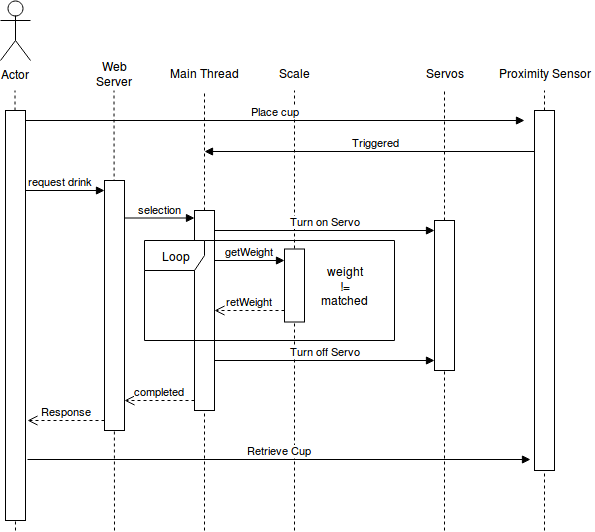

The diagram above was exported from draw.io. Its source (the exported page's mxGraphModel, read from the mxfile embedded in the PNG):
<mxGraphModel dx="1020" dy="644" grid="1" gridSize="10" guides="1" tooltips="1" connect="1" arrows="1" fold="1" page="1" pageScale="1" pageWidth="850" pageHeight="1100" math="0" shadow="0">
  <root>
    <mxCell id="0" />
    <mxCell id="1" parent="0" />
    <mxCell id="kwou_PxrAcftzCFzUrwi-43" value="selection" style="html=1;verticalAlign=bottom;endArrow=block;" parent="1" edge="1">
      <mxGeometry width="80" relative="1" as="geometry">
        <mxPoint x="410" y="307.5" as="sourcePoint" />
        <mxPoint x="480" y="307.5" as="targetPoint" />
      </mxGeometry>
    </mxCell>
    <mxCell id="kwou_PxrAcftzCFzUrwi-2" value="" style="endArrow=none;dashed=1;html=1;" parent="1" edge="1">
      <mxGeometry width="50" height="50" relative="1" as="geometry">
        <mxPoint x="301" y="620" as="sourcePoint" />
        <mxPoint x="300.5" y="180" as="targetPoint" />
      </mxGeometry>
    </mxCell>
    <mxCell id="kwou_PxrAcftzCFzUrwi-5" value="Actor" style="shape=umlActor;verticalLabelPosition=bottom;labelBackgroundColor=#ffffff;verticalAlign=top;html=1;" parent="1" vertex="1">
      <mxGeometry x="286" y="90" width="30" height="60" as="geometry" />
    </mxCell>
    <mxCell id="kwou_PxrAcftzCFzUrwi-13" value="Web Server" style="text;html=1;strokeColor=none;fillColor=none;align=center;verticalAlign=middle;whiteSpace=wrap;rounded=0;" parent="1" vertex="1">
      <mxGeometry x="380" y="153" width="40" height="20" as="geometry" />
    </mxCell>
    <mxCell id="kwou_PxrAcftzCFzUrwi-22" value="" style="endArrow=none;dashed=1;html=1;" parent="1" source="kwou_PxrAcftzCFzUrwi-46" edge="1">
      <mxGeometry width="50" height="50" relative="1" as="geometry">
        <mxPoint x="490" y="480" as="sourcePoint" />
        <mxPoint x="490" y="180" as="targetPoint" />
      </mxGeometry>
    </mxCell>
    <mxCell id="kwou_PxrAcftzCFzUrwi-24" value="Main Thread" style="text;html=1;strokeColor=none;fillColor=none;align=center;verticalAlign=middle;whiteSpace=wrap;rounded=0;" parent="1" vertex="1">
      <mxGeometry x="440" y="153" width="100" height="20" as="geometry" />
    </mxCell>
    <mxCell id="kwou_PxrAcftzCFzUrwi-32" value="" style="endArrow=none;dashed=1;html=1;" parent="1" edge="1">
      <mxGeometry width="50" height="50" relative="1" as="geometry">
        <mxPoint x="400" y="620" as="sourcePoint" />
        <mxPoint x="399.5" y="180" as="targetPoint" />
      </mxGeometry>
    </mxCell>
    <mxCell id="kwou_PxrAcftzCFzUrwi-33" value="" style="rounded=0;whiteSpace=wrap;html=1;" parent="1" vertex="1">
      <mxGeometry x="390" y="270" width="20" height="250" as="geometry" />
    </mxCell>
    <mxCell id="kwou_PxrAcftzCFzUrwi-41" value="request drink" style="html=1;verticalAlign=bottom;endArrow=block;" parent="1" edge="1">
      <mxGeometry width="80" relative="1" as="geometry">
        <mxPoint x="300" y="280" as="sourcePoint" />
        <mxPoint x="390" y="280" as="targetPoint" />
      </mxGeometry>
    </mxCell>
    <mxCell id="kwou_PxrAcftzCFzUrwi-45" value="Proximity Sensor" style="text;html=1;strokeColor=none;fillColor=none;align=center;verticalAlign=middle;whiteSpace=wrap;rounded=0;" parent="1" vertex="1">
      <mxGeometry x="780" y="153" width="100" height="20" as="geometry" />
    </mxCell>
    <mxCell id="kwou_PxrAcftzCFzUrwi-46" value="" style="rounded=0;whiteSpace=wrap;html=1;" parent="1" vertex="1">
      <mxGeometry x="480" y="300" width="20" height="200" as="geometry" />
    </mxCell>
    <mxCell id="kwou_PxrAcftzCFzUrwi-47" value="" style="endArrow=none;dashed=1;html=1;" parent="1" target="kwou_PxrAcftzCFzUrwi-46" edge="1">
      <mxGeometry width="50" height="50" relative="1" as="geometry">
        <mxPoint x="490" y="620" as="sourcePoint" />
        <mxPoint x="490" y="180" as="targetPoint" />
      </mxGeometry>
    </mxCell>
    <mxCell id="kwou_PxrAcftzCFzUrwi-49" value="" style="rounded=0;whiteSpace=wrap;html=1;" parent="1" vertex="1">
      <mxGeometry x="291" y="200" width="20" height="410" as="geometry" />
    </mxCell>
    <mxCell id="kwou_PxrAcftzCFzUrwi-53" value="Triggered" style="html=1;verticalAlign=bottom;endArrow=block;exitX=0.5;exitY=0.114;exitDx=0;exitDy=0;exitPerimeter=0;" parent="1" source="kwou_PxrAcftzCFzUrwi-50" edge="1">
      <mxGeometry width="80" relative="1" as="geometry">
        <mxPoint x="810" y="241" as="sourcePoint" />
        <mxPoint x="490" y="241" as="targetPoint" />
      </mxGeometry>
    </mxCell>
    <mxCell id="kwou_PxrAcftzCFzUrwi-55" value="Loop" style="shape=umlFrame;whiteSpace=wrap;html=1;" parent="1" vertex="1">
      <mxGeometry x="430" y="330" width="250" height="100" as="geometry" />
    </mxCell>
    <mxCell id="kwou_PxrAcftzCFzUrwi-60" value="" style="endArrow=none;dashed=1;html=1;" parent="1" edge="1">
      <mxGeometry width="50" height="50" relative="1" as="geometry">
        <mxPoint x="580" y="620" as="sourcePoint" />
        <mxPoint x="580" y="180" as="targetPoint" />
      </mxGeometry>
    </mxCell>
    <mxCell id="kwou_PxrAcftzCFzUrwi-61" value="Scale" style="text;html=1;strokeColor=none;fillColor=none;align=center;verticalAlign=middle;whiteSpace=wrap;rounded=0;" parent="1" vertex="1">
      <mxGeometry x="530" y="153" width="100" height="20" as="geometry" />
    </mxCell>
    <mxCell id="kwou_PxrAcftzCFzUrwi-62" value="" style="endArrow=none;dashed=1;html=1;" parent="1" edge="1">
      <mxGeometry width="50" height="50" relative="1" as="geometry">
        <mxPoint x="830" y="620" as="sourcePoint" />
        <mxPoint x="830" y="180" as="targetPoint" />
      </mxGeometry>
    </mxCell>
    <mxCell id="kwou_PxrAcftzCFzUrwi-50" value="" style="rounded=0;whiteSpace=wrap;html=1;" parent="1" vertex="1">
      <mxGeometry x="820" y="200" width="20" height="360" as="geometry" />
    </mxCell>
    <mxCell id="kwou_PxrAcftzCFzUrwi-63" value="" style="rounded=0;whiteSpace=wrap;html=1;" parent="1" vertex="1">
      <mxGeometry x="570" y="338.5" width="20" height="73" as="geometry" />
    </mxCell>
    <mxCell id="kwou_PxrAcftzCFzUrwi-64" value="getWeight" style="html=1;verticalAlign=bottom;endArrow=block;" parent="1" edge="1">
      <mxGeometry width="80" relative="1" as="geometry">
        <mxPoint x="500" y="350" as="sourcePoint" />
        <mxPoint x="570" y="350" as="targetPoint" />
      </mxGeometry>
    </mxCell>
    <mxCell id="kwou_PxrAcftzCFzUrwi-65" value="retWeight" style="html=1;verticalAlign=bottom;endArrow=open;dashed=1;endSize=8;" parent="1" edge="1">
      <mxGeometry relative="1" as="geometry">
        <mxPoint x="570" y="400" as="sourcePoint" />
        <mxPoint x="500" y="400" as="targetPoint" />
      </mxGeometry>
    </mxCell>
    <mxCell id="kwou_PxrAcftzCFzUrwi-69" value="&lt;div&gt;weight !=&lt;/div&gt;&lt;div&gt;matched&lt;/div&gt;" style="text;html=1;strokeColor=none;fillColor=none;align=center;verticalAlign=middle;whiteSpace=wrap;rounded=0;" parent="1" vertex="1">
      <mxGeometry x="610" y="365" width="40" height="20" as="geometry" />
    </mxCell>
    <mxCell id="kwou_PxrAcftzCFzUrwi-70" value="Place cup" style="html=1;verticalAlign=bottom;endArrow=block;" parent="1" edge="1">
      <mxGeometry width="80" relative="1" as="geometry">
        <mxPoint x="311" y="210" as="sourcePoint" />
        <mxPoint x="810" y="210" as="targetPoint" />
      </mxGeometry>
    </mxCell>
    <mxCell id="kwou_PxrAcftzCFzUrwi-73" value="completed" style="html=1;verticalAlign=bottom;endArrow=open;dashed=1;endSize=8;" parent="1" edge="1">
      <mxGeometry relative="1" as="geometry">
        <mxPoint x="480" y="490" as="sourcePoint" />
        <mxPoint x="410" y="490" as="targetPoint" />
      </mxGeometry>
    </mxCell>
    <mxCell id="kwou_PxrAcftzCFzUrwi-75" value="Response" style="html=1;verticalAlign=bottom;endArrow=open;dashed=1;endSize=8;" parent="1" edge="1">
      <mxGeometry relative="1" as="geometry">
        <mxPoint x="390" y="510" as="sourcePoint" />
        <mxPoint x="313" y="510" as="targetPoint" />
      </mxGeometry>
    </mxCell>
    <mxCell id="kwou_PxrAcftzCFzUrwi-77" value="Retrieve Cup" style="html=1;verticalAlign=bottom;endArrow=block;entryX=-0.2;entryY=0.969;entryDx=0;entryDy=0;entryPerimeter=0;" parent="1" target="kwou_PxrAcftzCFzUrwi-50" edge="1">
      <mxGeometry width="80" relative="1" as="geometry">
        <mxPoint x="313" y="549" as="sourcePoint" />
        <mxPoint x="810" y="549" as="targetPoint" />
      </mxGeometry>
    </mxCell>
    <mxCell id="RkFX1MFb4Vvy42T6jXcX-1" value="" style="endArrow=none;dashed=1;html=1;" parent="1" source="RkFX1MFb4Vvy42T6jXcX-2" edge="1">
      <mxGeometry width="50" height="50" relative="1" as="geometry">
        <mxPoint x="730" y="620" as="sourcePoint" />
        <mxPoint x="730" y="180" as="targetPoint" />
      </mxGeometry>
    </mxCell>
    <mxCell id="RkFX1MFb4Vvy42T6jXcX-2" value="" style="rounded=0;whiteSpace=wrap;html=1;" parent="1" vertex="1">
      <mxGeometry x="720" y="310" width="20" height="150" as="geometry" />
    </mxCell>
    <mxCell id="RkFX1MFb4Vvy42T6jXcX-3" value="" style="endArrow=none;dashed=1;html=1;" parent="1" target="RkFX1MFb4Vvy42T6jXcX-2" edge="1">
      <mxGeometry width="50" height="50" relative="1" as="geometry">
        <mxPoint x="730" y="620" as="sourcePoint" />
        <mxPoint x="730" y="180" as="targetPoint" />
      </mxGeometry>
    </mxCell>
    <mxCell id="RkFX1MFb4Vvy42T6jXcX-5" value="Turn on Servo" style="html=1;verticalAlign=bottom;endArrow=block;" parent="1" edge="1">
      <mxGeometry width="80" relative="1" as="geometry">
        <mxPoint x="500" y="320" as="sourcePoint" />
        <mxPoint x="720" y="320" as="targetPoint" />
      </mxGeometry>
    </mxCell>
    <mxCell id="RkFX1MFb4Vvy42T6jXcX-6" value="Servos" style="text;html=1;strokeColor=none;fillColor=none;align=center;verticalAlign=middle;whiteSpace=wrap;rounded=0;" parent="1" vertex="1">
      <mxGeometry x="680" y="153" width="100" height="20" as="geometry" />
    </mxCell>
    <mxCell id="RkFX1MFb4Vvy42T6jXcX-13" value="Turn off Servo" style="html=1;verticalAlign=bottom;endArrow=block;" parent="1" edge="1">
      <mxGeometry width="80" relative="1" as="geometry">
        <mxPoint x="500" y="450" as="sourcePoint" />
        <mxPoint x="720" y="450" as="targetPoint" />
      </mxGeometry>
    </mxCell>
  </root>
</mxGraphModel>